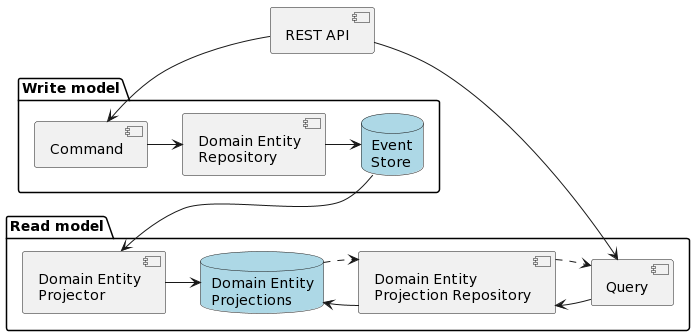

The diagram above was rendered by PlantUML. Its source (embedded in the PNG):
@startuml
component rest_api as "REST API"

package "Write model" {
  database event_store as "Event\nStore" #Lightblue
  [Command] -> [Domain Entity\nRepository]
  [Domain Entity\nRepository] -> event_store
}

package "Read model" {
  database entity_projections as "Domain Entity\nProjections" #Lightblue

  [Query] -> [Domain Entity\nProjection Repository]
  [Domain Entity\nProjection Repository] .> [Query]

  [Domain Entity\nProjection Repository] -> entity_projections
  entity_projections .> [Domain Entity\nProjection Repository]

  event_store -d-> [Domain Entity\nProjector]

  [Domain Entity\nProjector] -> entity_projections
}

rest_api --> [Command]
rest_api --> [Query]
@enduml